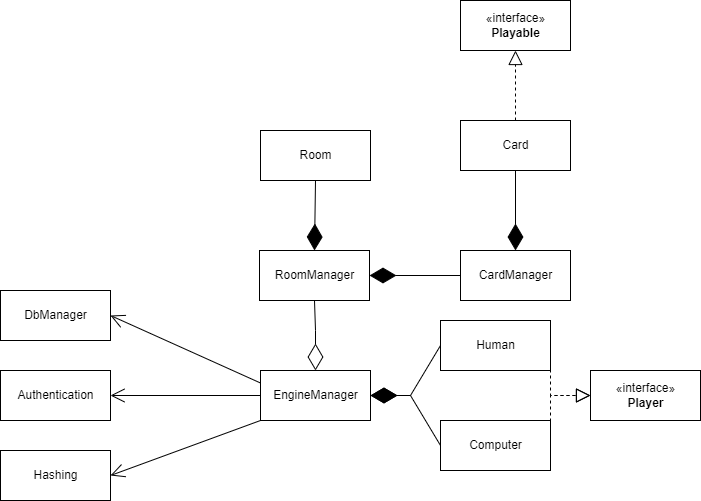

The diagram above was exported from draw.io. Its source (the exported page's mxGraphModel, read from the mxfile embedded in the PNG):
<mxGraphModel dx="1038" dy="649" grid="1" gridSize="10" guides="1" tooltips="1" connect="1" arrows="1" fold="1" page="1" pageScale="1" pageWidth="827" pageHeight="1169" math="0" shadow="0">
  <root>
    <mxCell id="WIyWlLk6GJQsqaUBKTNV-0" />
    <mxCell id="WIyWlLk6GJQsqaUBKTNV-1" parent="WIyWlLk6GJQsqaUBKTNV-0" />
    <mxCell id="D5TNNKvxLqJRYsQFAPFb-0" value="«interface»&lt;br&gt;&lt;b&gt;Playable&lt;/b&gt;" style="html=1;" parent="WIyWlLk6GJQsqaUBKTNV-1" vertex="1">
      <mxGeometry x="560" y="30" width="110" height="50" as="geometry" />
    </mxCell>
    <mxCell id="D5TNNKvxLqJRYsQFAPFb-1" value="Card" style="html=1;" parent="WIyWlLk6GJQsqaUBKTNV-1" vertex="1">
      <mxGeometry x="560" y="150" width="110" height="50" as="geometry" />
    </mxCell>
    <mxCell id="D5TNNKvxLqJRYsQFAPFb-2" value="Room" style="html=1;" parent="WIyWlLk6GJQsqaUBKTNV-1" vertex="1">
      <mxGeometry x="360" y="160" width="110" height="50" as="geometry" />
    </mxCell>
    <mxCell id="D5TNNKvxLqJRYsQFAPFb-3" value="Hashing" style="html=1;" parent="WIyWlLk6GJQsqaUBKTNV-1" vertex="1">
      <mxGeometry x="100" y="480" width="110" height="50" as="geometry" />
    </mxCell>
    <mxCell id="D5TNNKvxLqJRYsQFAPFb-4" value="" style="endArrow=block;dashed=1;endFill=0;endSize=12;html=1;rounded=0;exitX=0.5;exitY=0;exitDx=0;exitDy=0;entryX=0.5;entryY=1;entryDx=0;entryDy=0;" parent="WIyWlLk6GJQsqaUBKTNV-1" source="D5TNNKvxLqJRYsQFAPFb-1" target="D5TNNKvxLqJRYsQFAPFb-0" edge="1">
      <mxGeometry width="160" relative="1" as="geometry">
        <mxPoint x="740" y="120" as="sourcePoint" />
        <mxPoint x="900" y="120" as="targetPoint" />
      </mxGeometry>
    </mxCell>
    <mxCell id="D5TNNKvxLqJRYsQFAPFb-5" value="RoomManager" style="html=1;" parent="WIyWlLk6GJQsqaUBKTNV-1" vertex="1">
      <mxGeometry x="359" y="280" width="110" height="50" as="geometry" />
    </mxCell>
    <mxCell id="D5TNNKvxLqJRYsQFAPFb-6" value="Human" style="html=1;" parent="WIyWlLk6GJQsqaUBKTNV-1" vertex="1">
      <mxGeometry x="540" y="350" width="110" height="50" as="geometry" />
    </mxCell>
    <mxCell id="D5TNNKvxLqJRYsQFAPFb-7" value="" style="endArrow=diamondThin;endFill=1;endSize=24;html=1;rounded=0;entryX=0.5;entryY=0;entryDx=0;entryDy=0;exitX=0.5;exitY=1;exitDx=0;exitDy=0;" parent="WIyWlLk6GJQsqaUBKTNV-1" source="D5TNNKvxLqJRYsQFAPFb-2" target="D5TNNKvxLqJRYsQFAPFb-5" edge="1">
      <mxGeometry width="160" relative="1" as="geometry">
        <mxPoint x="239" y="390" as="sourcePoint" />
        <mxPoint x="399" y="390" as="targetPoint" />
      </mxGeometry>
    </mxCell>
    <mxCell id="D5TNNKvxLqJRYsQFAPFb-8" value="Authentication" style="html=1;" parent="WIyWlLk6GJQsqaUBKTNV-1" vertex="1">
      <mxGeometry x="100" y="400" width="110" height="50" as="geometry" />
    </mxCell>
    <mxCell id="D5TNNKvxLqJRYsQFAPFb-9" value="CardManager" style="html=1;" parent="WIyWlLk6GJQsqaUBKTNV-1" vertex="1">
      <mxGeometry x="560" y="280" width="110" height="50" as="geometry" />
    </mxCell>
    <mxCell id="D5TNNKvxLqJRYsQFAPFb-10" value="" style="endArrow=diamondThin;endFill=1;endSize=24;html=1;rounded=0;entryX=0.5;entryY=0;entryDx=0;entryDy=0;exitX=0.5;exitY=1;exitDx=0;exitDy=0;" parent="WIyWlLk6GJQsqaUBKTNV-1" source="D5TNNKvxLqJRYsQFAPFb-1" target="D5TNNKvxLqJRYsQFAPFb-9" edge="1">
      <mxGeometry width="160" relative="1" as="geometry">
        <mxPoint x="560" y="430" as="sourcePoint" />
        <mxPoint x="720" y="430" as="targetPoint" />
      </mxGeometry>
    </mxCell>
    <mxCell id="D5TNNKvxLqJRYsQFAPFb-11" value="DbManager" style="html=1;" parent="WIyWlLk6GJQsqaUBKTNV-1" vertex="1">
      <mxGeometry x="100" y="320" width="110" height="50" as="geometry" />
    </mxCell>
    <mxCell id="D5TNNKvxLqJRYsQFAPFb-12" value="EngineManager" style="html=1;" parent="WIyWlLk6GJQsqaUBKTNV-1" vertex="1">
      <mxGeometry x="360" y="400" width="110" height="50" as="geometry" />
    </mxCell>
    <mxCell id="D5TNNKvxLqJRYsQFAPFb-13" value="" style="endArrow=diamondThin;endFill=0;endSize=24;html=1;rounded=0;entryX=0.5;entryY=0;entryDx=0;entryDy=0;exitX=0.5;exitY=1;exitDx=0;exitDy=0;" parent="WIyWlLk6GJQsqaUBKTNV-1" source="D5TNNKvxLqJRYsQFAPFb-5" target="D5TNNKvxLqJRYsQFAPFb-12" edge="1">
      <mxGeometry width="160" relative="1" as="geometry">
        <mxPoint x="640" y="440" as="sourcePoint" />
        <mxPoint x="800" y="440" as="targetPoint" />
        <Array as="points">
          <mxPoint x="415" y="360" />
        </Array>
      </mxGeometry>
    </mxCell>
    <mxCell id="D5TNNKvxLqJRYsQFAPFb-16" value="" style="endArrow=diamondThin;endFill=1;endSize=24;html=1;rounded=0;entryX=1;entryY=0.5;entryDx=0;entryDy=0;exitX=0;exitY=0.5;exitDx=0;exitDy=0;" parent="WIyWlLk6GJQsqaUBKTNV-1" source="D5TNNKvxLqJRYsQFAPFb-9" target="D5TNNKvxLqJRYsQFAPFb-5" edge="1">
      <mxGeometry width="160" relative="1" as="geometry">
        <mxPoint x="450" y="330" as="sourcePoint" />
        <mxPoint x="610" y="330" as="targetPoint" />
      </mxGeometry>
    </mxCell>
    <mxCell id="D5TNNKvxLqJRYsQFAPFb-18" value="" style="endArrow=open;endFill=1;endSize=12;html=1;rounded=0;exitX=0;exitY=0.25;exitDx=0;exitDy=0;entryX=1;entryY=0.5;entryDx=0;entryDy=0;" parent="WIyWlLk6GJQsqaUBKTNV-1" source="D5TNNKvxLqJRYsQFAPFb-12" target="D5TNNKvxLqJRYsQFAPFb-11" edge="1">
      <mxGeometry width="160" relative="1" as="geometry">
        <mxPoint x="450" y="430" as="sourcePoint" />
        <mxPoint x="610" y="430" as="targetPoint" />
      </mxGeometry>
    </mxCell>
    <mxCell id="D5TNNKvxLqJRYsQFAPFb-19" value="" style="endArrow=open;endFill=1;endSize=12;html=1;rounded=0;exitX=0;exitY=0.5;exitDx=0;exitDy=0;entryX=1;entryY=0.5;entryDx=0;entryDy=0;" parent="WIyWlLk6GJQsqaUBKTNV-1" source="D5TNNKvxLqJRYsQFAPFb-12" target="D5TNNKvxLqJRYsQFAPFb-8" edge="1">
      <mxGeometry width="160" relative="1" as="geometry">
        <mxPoint x="450" y="430" as="sourcePoint" />
        <mxPoint x="610" y="430" as="targetPoint" />
      </mxGeometry>
    </mxCell>
    <mxCell id="D5TNNKvxLqJRYsQFAPFb-20" value="" style="endArrow=open;endFill=1;endSize=12;html=1;rounded=0;exitX=0;exitY=1;exitDx=0;exitDy=0;entryX=1;entryY=0.5;entryDx=0;entryDy=0;" parent="WIyWlLk6GJQsqaUBKTNV-1" source="D5TNNKvxLqJRYsQFAPFb-12" target="D5TNNKvxLqJRYsQFAPFb-3" edge="1">
      <mxGeometry width="160" relative="1" as="geometry">
        <mxPoint x="450" y="430" as="sourcePoint" />
        <mxPoint x="610" y="430" as="targetPoint" />
      </mxGeometry>
    </mxCell>
    <mxCell id="D5TNNKvxLqJRYsQFAPFb-21" value="" style="endArrow=diamondThin;endFill=1;endSize=24;html=1;rounded=0;entryX=1;entryY=0.5;entryDx=0;entryDy=0;exitX=0;exitY=0.5;exitDx=0;exitDy=0;" parent="WIyWlLk6GJQsqaUBKTNV-1" source="D5TNNKvxLqJRYsQFAPFb-6" target="D5TNNKvxLqJRYsQFAPFb-12" edge="1">
      <mxGeometry width="160" relative="1" as="geometry">
        <mxPoint x="520" y="540" as="sourcePoint" />
        <mxPoint x="670" y="540" as="targetPoint" />
        <Array as="points">
          <mxPoint x="510" y="425" />
        </Array>
      </mxGeometry>
    </mxCell>
    <mxCell id="8LN-UEcKkXKZLE2gMQbx-0" value="«interface»&lt;br&gt;&lt;b&gt;Player&lt;/b&gt;" style="html=1;" vertex="1" parent="WIyWlLk6GJQsqaUBKTNV-1">
      <mxGeometry x="690" y="400" width="110" height="50" as="geometry" />
    </mxCell>
    <mxCell id="8LN-UEcKkXKZLE2gMQbx-2" value="Computer" style="html=1;" vertex="1" parent="WIyWlLk6GJQsqaUBKTNV-1">
      <mxGeometry x="540" y="450" width="110" height="50" as="geometry" />
    </mxCell>
    <mxCell id="8LN-UEcKkXKZLE2gMQbx-5" value="" style="endArrow=diamondThin;endFill=1;endSize=24;html=1;rounded=0;fontFamily=Helvetica;fontSize=12;fontColor=default;entryX=1;entryY=0.5;entryDx=0;entryDy=0;exitX=0;exitY=0.5;exitDx=0;exitDy=0;" edge="1" parent="WIyWlLk6GJQsqaUBKTNV-1" source="8LN-UEcKkXKZLE2gMQbx-2" target="D5TNNKvxLqJRYsQFAPFb-12">
      <mxGeometry width="160" relative="1" as="geometry">
        <mxPoint x="330" y="550" as="sourcePoint" />
        <mxPoint x="490" y="550" as="targetPoint" />
        <Array as="points">
          <mxPoint x="510" y="425" />
        </Array>
      </mxGeometry>
    </mxCell>
    <mxCell id="8LN-UEcKkXKZLE2gMQbx-6" value="" style="endArrow=block;dashed=1;endFill=0;endSize=12;html=1;rounded=0;fontFamily=Helvetica;fontSize=12;fontColor=default;exitX=1;exitY=0.5;exitDx=0;exitDy=0;entryX=0;entryY=0.5;entryDx=0;entryDy=0;" edge="1" parent="WIyWlLk6GJQsqaUBKTNV-1" source="D5TNNKvxLqJRYsQFAPFb-6" target="8LN-UEcKkXKZLE2gMQbx-0">
      <mxGeometry width="160" relative="1" as="geometry">
        <mxPoint x="320" y="590" as="sourcePoint" />
        <mxPoint x="480" y="590" as="targetPoint" />
        <Array as="points">
          <mxPoint x="650" y="425" />
        </Array>
      </mxGeometry>
    </mxCell>
    <mxCell id="8LN-UEcKkXKZLE2gMQbx-7" value="" style="endArrow=block;dashed=1;endFill=0;endSize=12;html=1;rounded=0;fontFamily=Helvetica;fontSize=12;fontColor=default;exitX=1;exitY=0.5;exitDx=0;exitDy=0;entryX=0;entryY=0.5;entryDx=0;entryDy=0;" edge="1" parent="WIyWlLk6GJQsqaUBKTNV-1" source="8LN-UEcKkXKZLE2gMQbx-2" target="8LN-UEcKkXKZLE2gMQbx-0">
      <mxGeometry width="160" relative="1" as="geometry">
        <mxPoint x="605" y="477.5" as="sourcePoint" />
        <mxPoint x="670" y="532.5" as="targetPoint" />
        <Array as="points">
          <mxPoint x="650" y="425" />
        </Array>
      </mxGeometry>
    </mxCell>
  </root>
</mxGraphModel>